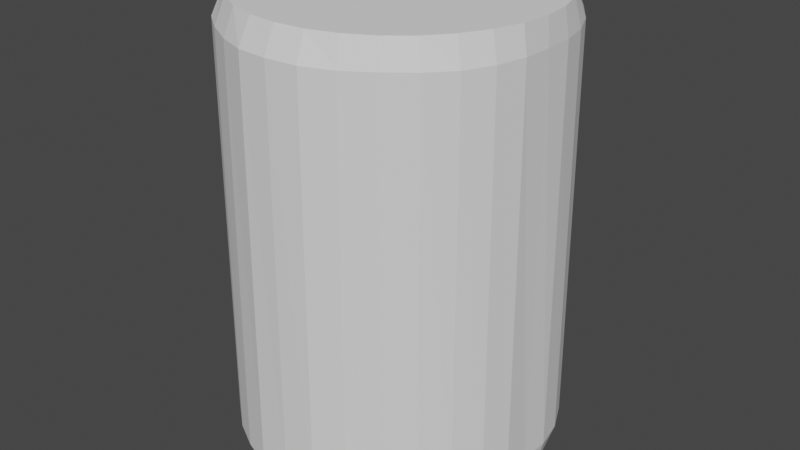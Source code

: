 # Source: pepsi.blend  (saved by Blender 2.80.75; exported with 4.5.12 LTS)
import bpy
from mathutils import Matrix  # noqa: F401  (used for matrix-valued properties, if any)

bpy.ops.wm.read_factory_settings(use_empty=True)
scene = bpy.context.scene
scene.name = 'Scene'

# ---- collections
col_collection = bpy.data.collections.new('Collection'); scene.collection.children.link(col_collection)

# ---- world
world_world = bpy.data.worlds.new('World'); scene.world = world_world
world_world.use_nodes = True; world_world.node_tree.nodes.clear()
_N = world_world.node_tree.nodes; _L = world_world.node_tree.links
n0 = _N.new('ShaderNodeOutputWorld'); n0.name = 'World Output'; n0.location = (300, 300)
n1 = _N.new('ShaderNodeBackground'); n1.name = 'Background'; n1.location = (10, 300)
n1.inputs[0].default_value = (0.05088, 0.05088, 0.05088, 1.0)
_L.new(n1.outputs[0], n0.inputs[0])
n0.is_active_output = True
world_world.color = (0.05088, 0.05088, 0.05088)
world_world.use_sun_shadow = False
world_world.sun_shadow_jitter_overblur = 0.0

# ---- meshes
me_cylinder = bpy.data.meshes.new('Cylinder')
me_cylinder.from_pydata([(0.0, 1.0, -1.0), (0.0, 1.0, 1.0), (0.1951, 0.9808, -1.0), (0.1951, 0.9808, 1.0), (0.3827, 0.9239, -1.0), (0.3827, 0.9239, 1.0), (0.5556, 0.8315, -1.0), (0.5556, 0.8315, 1.0), (0.7071, 0.7071, -1.0), (0.7071, 0.7071, 1.0), (0.8315, 0.5556, -1.0), (0.8315, 0.5556, 1.0), (0.9239, 0.3827, -1.0), (0.9239, 0.3827, 1.0), (0.9808, 0.1951, -1.0), (0.9808, 0.1951, 1.0), (1.0, 7.55e-08, -1.0), (1.0, 7.55e-08, 1.0), (0.9808, -0.1951, -1.0), (0.9808, -0.1951, 1.0), (0.9239, -0.3827, -1.0), (0.9239, -0.3827, 1.0), (0.8315, -0.5556, -1.0), (0.8315, -0.5556, 1.0), (0.7071, -0.7071, -1.0), (0.7071, -0.7071, 1.0), (0.5556, -0.8315, -1.0), (0.5556, -0.8315, 1.0), (0.3827, -0.9239, -1.0), (0.3827, -0.9239, 1.0), (0.1951, -0.9808, -1.0), (0.1951, -0.9808, 1.0), (-3.258e-07, -1.0, -1.0), (-3.258e-07, -1.0, 1.0), (-0.1951, -0.9808, -1.0), (-0.1951, -0.9808, 1.0), (-0.3827, -0.9239, -1.0), (-0.3827, -0.9239, 1.0), (-0.5556, -0.8315, -1.0), (-0.5556, -0.8315, 1.0), (-0.7071, -0.7071, -1.0), (-0.7071, -0.7071, 1.0), (-0.8315, -0.5556, -1.0), (-0.8315, -0.5556, 1.0), (-0.9239, -0.3827, -1.0), (-0.9239, -0.3827, 1.0), (-0.9808, -0.1951, -1.0), (-0.9808, -0.1951, 1.0), (-1.0, 9.656e-07, -1.0), (-1.0, 9.656e-07, 1.0), (-0.9808, 0.1951, -1.0), (-0.9808, 0.1951, 1.0), (-0.9239, 0.3827, -1.0), (-0.9239, 0.3827, 1.0), (-0.8315, 0.5556, -1.0), (-0.8315, 0.5556, 1.0), (-0.7071, 0.7071, -1.0), (-0.7071, 0.7071, 1.0), (-0.5556, 0.8315, -1.0), (-0.5556, 0.8315, 1.0), (-0.3827, 0.9239, -1.0), (-0.3827, 0.9239, 1.0), (-0.1951, 0.9808, -1.0), (-0.1951, 0.9808, 1.0), (0.0, 1.079, 0.891), (0.2117, 1.061, 0.8903), (0.41, 0.9845, 0.8891), (0.5942, 0.8847, 0.8929), (0.7606, 0.7588, 0.8933), (0.8806, 0.587, 0.8877), (0.9651, 0.3987, 0.8865), (1.01, 0.1999, 0.8862), (1.014, 7.55e-08, 0.8857), (1.01, -0.1999, 0.8862), (0.9651, -0.3987, 0.8865), (0.8806, -0.587, 0.8877), (0.7606, -0.7588, 0.8933), (0.5942, -0.8847, 0.8929), (0.41, -0.9845, 0.8891), (0.2117, -1.061, 0.8903), (-3.257e-07, -1.079, 0.891), (-0.2117, -1.061, 0.8903), (-0.41, -0.9845, 0.8891), (-0.5942, -0.8847, 0.8929), (-0.7606, -0.7588, 0.8933), (-0.8806, -0.587, 0.8877), (-0.9651, -0.3987, 0.8865), (-1.01, -0.1999, 0.8862), (-1.014, 9.656e-07, 0.8857), (-1.01, 0.1999, 0.8862), (-0.9651, 0.3987, 0.8865), (-0.8806, 0.587, 0.8877), (-0.7606, 0.7588, 0.8933), (-0.5942, 0.8847, 0.8929), (-0.41, 0.9845, 0.8891), (-0.2117, 1.061, 0.8903), (0.2158, 1.08, -0.8616), (0.4195, 1.006, -0.859), (0.6051, 0.9018, -0.8595), (0.7691, 0.7673, -0.861), (0.9, 0.5996, -0.8576), (0.9901, 0.4081, -0.8563), (1.034, 0.2038, -0.8554), (1.027, 7.55e-08, -0.8547), (1.034, -0.2038, -0.8554), (0.9901, -0.4081, -0.8563), (0.9, -0.5996, -0.8576), (0.7691, -0.7673, -0.861), (0.6051, -0.9018, -0.8595), (0.4195, -1.006, -0.859), (0.2158, -1.08, -0.8616), (-3.257e-07, -1.094, -0.8629), (-0.2158, -1.08, -0.8616), (-0.4195, -1.006, -0.859), (-0.6051, -0.9018, -0.8595), (-0.7691, -0.7673, -0.861), (-0.9, -0.5996, -0.8576), (-0.9901, -0.4081, -0.8563), (-1.034, -0.2038, -0.8554), (-1.027, 9.657e-07, -0.8547), (-1.034, 0.2038, -0.8554), (-0.9901, 0.4081, -0.8563), (-0.9, 0.5996, -0.8576), (-0.7691, 0.7673, -0.861), (-0.6051, 0.9018, -0.8595), (-0.4195, 1.006, -0.859), (-0.2158, 1.08, -0.8616), (0.0, 1.094, -0.8629)], [], [(64, 1, 3, 65), (65, 3, 5, 66), (66, 5, 7, 67), (67, 7, 9, 68), (68, 9, 11, 69), (69, 11, 13, 70), (70, 13, 15, 71), (71, 15, 17, 72), (72, 17, 19, 73), (73, 19, 21, 74), (74, 21, 23, 75), (75, 23, 25, 76), (76, 25, 27, 77), (77, 27, 29, 78), (78, 29, 31, 79), (79, 31, 33, 80), (80, 33, 35, 81), (81, 35, 37, 82), (82, 37, 39, 83), (83, 39, 41, 84), (84, 41, 43, 85), (85, 43, 45, 86), (86, 45, 47, 87), (87, 47, 49, 88), (88, 49, 51, 89), (89, 51, 53, 90), (90, 53, 55, 91), (91, 55, 57, 92), (92, 57, 59, 93), (93, 59, 61, 94), (3, 1, 63, 61, 59, 57, 55, 53, 51, 49, 47, 45, 43, 41, 39, 37, 35, 33, 31, 29, 27, 25, 23, 21, 19, 17, 15, 13, 11, 9, 7, 5), (94, 61, 63, 95), (95, 63, 1, 64), (0, 2, 4, 6, 8, 10, 12, 14, 16, 18, 20, 22, 24, 26, 28, 30, 32, 34, 36, 38, 40, 42, 44, 46, 48, 50, 52, 54, 56, 58, 60, 62), (126, 95, 64, 127), (125, 94, 95, 126), (124, 93, 94, 125), (123, 92, 93, 124), (122, 91, 92, 123), (121, 90, 91, 122), (120, 89, 90, 121), (119, 88, 89, 120), (118, 87, 88, 119), (117, 86, 87, 118), (116, 85, 86, 117), (115, 84, 85, 116), (114, 83, 84, 115), (113, 82, 83, 114), (112, 81, 82, 113), (111, 80, 81, 112), (110, 79, 80, 111), (109, 78, 79, 110), (108, 77, 78, 109), (107, 76, 77, 108), (106, 75, 76, 107), (105, 74, 75, 106), (104, 73, 74, 105), (103, 72, 73, 104), (102, 71, 72, 103), (101, 70, 71, 102), (100, 69, 70, 101), (99, 68, 69, 100), (98, 67, 68, 99), (97, 66, 67, 98), (96, 65, 66, 97), (127, 64, 65, 96), (0, 127, 96, 2), (2, 96, 97, 4), (4, 97, 98, 6), (6, 98, 99, 8), (8, 99, 100, 10), (10, 100, 101, 12), (12, 101, 102, 14), (14, 102, 103, 16), (16, 103, 104, 18), (18, 104, 105, 20), (20, 105, 106, 22), (22, 106, 107, 24), (24, 107, 108, 26), (26, 108, 109, 28), (28, 109, 110, 30), (30, 110, 111, 32), (32, 111, 112, 34), (34, 112, 113, 36), (36, 113, 114, 38), (38, 114, 115, 40), (40, 115, 116, 42), (42, 116, 117, 44), (44, 117, 118, 46), (46, 118, 119, 48), (48, 119, 120, 50), (50, 120, 121, 52), (52, 121, 122, 54), (54, 122, 123, 56), (56, 123, 124, 58), (58, 124, 125, 60), (60, 125, 126, 62), (62, 126, 127, 0)])
_uv = me_cylinder.uv_layers.new(name='UVMap')
_uv.uv.foreach_set('vector', [1.0, 0.9713, 1.0, 1.0, 0.9688, 1.0, 0.9688, 0.9713, 0.9688, 0.9713, 0.9688, 1.0, 0.9375, 1.0, 0.9375, 0.9713, 0.9375, 0.9713, 0.9375, 1.0, 0.9062, 1.0, 0.9062, 0.9713, 0.9062, 0.9713, 0.9062, 1.0, 0.875, 1.0, 0.875, 0.9713, 0.875, 0.9713, 0.875, 1.0, 0.8438, 1.0, 0.8438, 0.9713, 0.8438, 0.9713, 0.8438, 1.0, 0.8125, 1.0, 0.8125, 0.9713, 0.8125, 0.9713, 0.8125, 1.0, 0.7812, 1.0, 0.7813, 0.9713, 0.7813, 0.9713, 0.7812, 1.0, 0.75, 1.0, 0.75, 0.9713, 0.75, 0.9713, 0.75, 1.0, 0.7188, 1.0, 0.7188, 0.9713, 0.7188, 0.9713, 0.7188, 1.0, 0.6875, 1.0, 0.6875, 0.9713, 0.6875, 0.9713, 0.6875, 1.0, 0.6562, 1.0, 0.6562, 0.9713, 0.6562, 0.9713, 0.6562, 1.0, 0.625, 1.0, 0.625, 0.9713, 0.625, 0.9713, 0.625, 1.0, 0.5938, 1.0, 0.5938, 0.9713, 0.5938, 0.9713, 0.5938, 1.0, 0.5625, 1.0, 0.5625, 0.9713, 0.5625, 0.9713, 0.5625, 1.0, 0.5312, 1.0, 0.5312, 0.9713, 0.5312, 0.9713, 0.5312, 1.0, 0.5, 1.0, 0.5, 0.9713, 0.5, 0.9713, 0.5, 1.0, 0.4688, 1.0, 0.4687, 0.9713, 0.4687, 0.9713, 0.4688, 1.0, 0.4375, 1.0, 0.4375, 0.9713, 0.4375, 0.9713, 0.4375, 1.0, 0.4062, 1.0, 0.4062, 0.9713, 0.4062, 0.9713, 0.4062, 1.0, 0.375, 1.0, 0.375, 0.9713, 0.375, 0.9713, 0.375, 1.0, 0.3438, 1.0, 0.3438, 0.9713, 0.3438, 0.9713, 0.3438, 1.0, 0.3125, 1.0, 0.3125, 0.9713, 0.3125, 0.9713, 0.3125, 1.0, 0.2812, 1.0, 0.2812, 0.9713, 0.2812, 0.9713, 0.2812, 1.0, 0.25, 1.0, 0.25, 0.9713, 0.25, 0.9713, 0.25, 1.0, 0.2188, 1.0, 0.2188, 0.9713, 0.2188, 0.9713, 0.2188, 1.0, 0.1875, 1.0, 0.1875, 0.9713, 0.1875, 0.9713, 0.1875, 1.0, 0.1562, 1.0, 0.1562, 0.9713, 0.1562, 0.9713, 0.1562, 1.0, 0.125, 1.0, 0.125, 0.9713, 0.125, 0.9713, 0.125, 1.0, 0.09375, 1.0, 0.09375, 0.9713, 0.09375, 0.9713, 0.09375, 1.0, 0.0625, 1.0, 0.0625, 0.9713, 0.2968, 0.4854, 0.25, 0.49, 0.2032, 0.4854, 0.1582, 0.4717, 0.1167, 0.4496, 0.08029, 0.4197, 0.05045, 0.3833, 0.02827, 0.3418, 0.01461, 0.2968, 0.01, 0.25, 0.01461, 0.2032, 0.02827, 0.1582, 0.05045, 0.1167, 0.08029, 0.08029, 0.1167, 0.05045, 0.1582, 0.02827, 0.2032, 0.01461, 0.25, 0.01, 0.2968, 0.01461, 0.3418, 0.02827, 0.3833, 0.05045, 0.4197, 0.08029, 0.4496, 0.1167, 0.4717, 0.1582, 0.4854, 0.2032, 0.49, 0.25, 0.4854, 0.2968, 0.4717, 0.3418, 0.4496, 0.3833, 0.4197, 0.4197, 0.3833, 0.4496, 0.3418, 0.4717, 0.0625, 0.9713, 0.0625, 1.0, 0.03125, 1.0, 0.03125, 0.9713, 0.03125, 0.9713, 0.03125, 1.0, 0.0, 1.0, 0.0, 0.9713, 0.75, 0.49, 0.7968, 0.4854, 0.8418, 0.4717, 0.8833, 0.4496, 0.9197, 0.4197, 0.9496, 0.3833, 0.9717, 0.3418, 0.9854, 0.2968, 0.99, 0.25, 0.9854, 0.2032, 0.9717, 0.1582, 0.9496, 0.1167, 0.9197, 0.08029, 0.8833, 0.05045, 0.8418, 0.02827, 0.7968, 0.01461, 0.75, 0.01, 0.7032, 0.01461, 0.6582, 0.02827, 0.6167, 0.05045, 0.5803, 0.08029, 0.5504, 0.1167, 0.5283, 0.1582, 0.5146, 0.2032, 0.51, 0.25, 0.5146, 0.2968, 0.5283, 0.3418, 0.5504, 0.3833, 0.5803, 0.4197, 0.6167, 0.4496, 0.6582, 0.4717, 0.7032, 0.4854, 0.03125, 0.5366, 0.03125, 0.9713, 0.0, 0.9713, 0.0, 0.5366, 0.0625, 0.5366, 0.0625, 0.9713, 0.03125, 0.9713, 0.03125, 0.5366, 0.09375, 0.5366, 0.09375, 0.9713, 0.0625, 0.9713, 0.0625, 0.5366, 0.125, 0.5366, 0.125, 0.9713, 0.09375, 0.9713, 0.09375, 0.5366, 0.1562, 0.5366, 0.1562, 0.9713, 0.125, 0.9713, 0.125, 0.5366, 0.1875, 0.5366, 0.1875, 0.9713, 0.1562, 0.9713, 0.1562, 0.5366, 0.2188, 0.5366, 0.2188, 0.9713, 0.1875, 0.9713, 0.1875, 0.5366, 0.25, 0.5366, 0.25, 0.9713, 0.2188, 0.9713, 0.2188, 0.5366, 0.2812, 0.5366, 0.2812, 0.9713, 0.25, 0.9713, 0.25, 0.5366, 0.3125, 0.5366, 0.3125, 0.9713, 0.2812, 0.9713, 0.2812, 0.5366, 0.3438, 0.5366, 0.3438, 0.9713, 0.3125, 0.9713, 0.3125, 0.5366, 0.375, 0.5366, 0.375, 0.9713, 0.3438, 0.9713, 0.3438, 0.5366, 0.4062, 0.5366, 0.4062, 0.9713, 0.375, 0.9713, 0.375, 0.5366, 0.4375, 0.5366, 0.4375, 0.9713, 0.4062, 0.9713, 0.4062, 0.5366, 0.4688, 0.5366, 0.4687, 0.9713, 0.4375, 0.9713, 0.4375, 0.5366, 0.5, 0.5366, 0.5, 0.9713, 0.4687, 0.9713, 0.4688, 0.5366, 0.5312, 0.5366, 0.5312, 0.9713, 0.5, 0.9713, 0.5, 0.5366, 0.5625, 0.5366, 0.5625, 0.9713, 0.5312, 0.9713, 0.5312, 0.5366, 0.5938, 0.5366, 0.5938, 0.9713, 0.5625, 0.9713, 0.5625, 0.5366, 0.625, 0.5366, 0.625, 0.9713, 0.5938, 0.9713, 0.5938, 0.5366, 0.6562, 0.5366, 0.6562, 0.9713, 0.625, 0.9713, 0.625, 0.5366, 0.6875, 0.5366, 0.6875, 0.9713, 0.6562, 0.9713, 0.6562, 0.5366, 0.7188, 0.5366, 0.7188, 0.9713, 0.6875, 0.9713, 0.6875, 0.5366, 0.75, 0.5366, 0.75, 0.9713, 0.7188, 0.9713, 0.7188, 0.5366, 0.7812, 0.5366, 0.7813, 0.9713, 0.75, 0.9713, 0.75, 0.5366, 0.8125, 0.5366, 0.8125, 0.9713, 0.7813, 0.9713, 0.7812, 0.5366, 0.8438, 0.5366, 0.8438, 0.9713, 0.8125, 0.9713, 0.8125, 0.5366, 0.875, 0.5366, 0.875, 0.9713, 0.8438, 0.9713, 0.8438, 0.5366, 0.9062, 0.5366, 0.9062, 0.9713, 0.875, 0.9713, 0.875, 0.5366, 0.9375, 0.5366, 0.9375, 0.9713, 0.9062, 0.9713, 0.9062, 0.5366, 0.9688, 0.5366, 0.9688, 0.9713, 0.9375, 0.9713, 0.9375, 0.5366, 1.0, 0.5366, 1.0, 0.9713, 0.9688, 0.9713, 0.9688, 0.5366, 1.0, 0.5, 1.0, 0.5366, 0.9688, 0.5366, 0.9688, 0.5, 0.9688, 0.5, 0.9688, 0.5366, 0.9375, 0.5366, 0.9375, 0.5, 0.9375, 0.5, 0.9375, 0.5366, 0.9062, 0.5366, 0.9062, 0.5, 0.9062, 0.5, 0.9062, 0.5366, 0.875, 0.5366, 0.875, 0.5, 0.875, 0.5, 0.875, 0.5366, 0.8438, 0.5366, 0.8438, 0.5, 0.8438, 0.5, 0.8438, 0.5366, 0.8125, 0.5366, 0.8125, 0.5, 0.8125, 0.5, 0.8125, 0.5366, 0.7812, 0.5366, 0.7812, 0.5, 0.7812, 0.5, 0.7812, 0.5366, 0.75, 0.5366, 0.75, 0.5, 0.75, 0.5, 0.75, 0.5366, 0.7188, 0.5366, 0.7188, 0.5, 0.7188, 0.5, 0.7188, 0.5366, 0.6875, 0.5366, 0.6875, 0.5, 0.6875, 0.5, 0.6875, 0.5366, 0.6562, 0.5366, 0.6562, 0.5, 0.6562, 0.5, 0.6562, 0.5366, 0.625, 0.5366, 0.625, 0.5, 0.625, 0.5, 0.625, 0.5366, 0.5938, 0.5366, 0.5938, 0.5, 0.5938, 0.5, 0.5938, 0.5366, 0.5625, 0.5366, 0.5625, 0.5, 0.5625, 0.5, 0.5625, 0.5366, 0.5312, 0.5366, 0.5312, 0.5, 0.5312, 0.5, 0.5312, 0.5366, 0.5, 0.5366, 0.5, 0.5, 0.5, 0.5, 0.5, 0.5366, 0.4688, 0.5366, 0.4688, 0.5, 0.4688, 0.5, 0.4688, 0.5366, 0.4375, 0.5366, 0.4375, 0.5, 0.4375, 0.5, 0.4375, 0.5366, 0.4062, 0.5366, 0.4062, 0.5, 0.4062, 0.5, 0.4062, 0.5366, 0.375, 0.5366, 0.375, 0.5, 0.375, 0.5, 0.375, 0.5366, 0.3438, 0.5366, 0.3438, 0.5, 0.3438, 0.5, 0.3438, 0.5366, 0.3125, 0.5366, 0.3125, 0.5, 0.3125, 0.5, 0.3125, 0.5366, 0.2812, 0.5366, 0.2812, 0.5, 0.2812, 0.5, 0.2812, 0.5366, 0.25, 0.5366, 0.25, 0.5, 0.25, 0.5, 0.25, 0.5366, 0.2188, 0.5366, 0.2188, 0.5, 0.2188, 0.5, 0.2188, 0.5366, 0.1875, 0.5366, 0.1875, 0.5, 0.1875, 0.5, 0.1875, 0.5366, 0.1562, 0.5366, 0.1562, 0.5, 0.1562, 0.5, 0.1562, 0.5366, 0.125, 0.5366, 0.125, 0.5, 0.125, 0.5, 0.125, 0.5366, 0.09375, 0.5366, 0.09375, 0.5, 0.09375, 0.5, 0.09375, 0.5366, 0.0625, 0.5366, 0.0625, 0.5, 0.0625, 0.5, 0.0625, 0.5366, 0.03125, 0.5366, 0.03125, 0.5, 0.03125, 0.5, 0.03125, 0.5366, 0.0, 0.5366, 0.0, 0.5])
me_cylinder.use_remesh_preserve_volume = False
me_cylinder.use_remesh_preserve_attributes = False
me_cylinder.use_mirror_vertex_groups = False
me_cylinder.update()

# ---- objects
ob_cylinder = bpy.data.objects.new('Cylinder', me_cylinder)

# ---- transforms, parenting, visibility, modifiers, constraints
ob_cylinder.location = (0.0, 0.0, 1.4)
ob_cylinder.scale = (1.0, 1.0, 1.549)
ob_cylinder.lineart.crease_threshold = 0.0

# ---- collection membership
col_collection.objects.link(ob_cylinder)

# ---- scene / render settings (as saved in the file)
scene.frame_start = 1; scene.frame_end = 250; scene.frame_set(51)
scene.render.engine = 'BLENDER_EEVEE_NEXT'
scene.cycles.use_denoising = False
scene.cycles.samples = 128
scene.cycles.sampling_pattern = 'TABULATED_SOBOL'
scene.cycles.use_adaptive_sampling = False
scene.cycles.use_light_tree = False
scene.view_settings.view_transform = 'Filmic'
bpy.context.view_layer.update()

# ---- added for rendering (the .blend has no active camera and no usable light): camera, sun
cam_auto = bpy.data.cameras.new('AutoCamera')
cam_auto.lens = 50.0
cam_auto.sensor_width = 36.0
cam_auto.clip_end = 1000.0
ob_auto_camera = bpy.data.objects.new('AutoCamera', cam_auto)
scene.collection.objects.link(ob_auto_camera)
ob_auto_camera.location = (3.99744, -4.79693, 4.59826)
ob_auto_camera.rotation_euler = (1.09748, -7.21219e-08, 0.694738)
scene.camera = ob_auto_camera
light_auto_sun = bpy.data.lights.new('AutoSun', 'SUN')
light_auto_sun.energy = 3.0
light_auto_sun.angle = 0.0523599
ob_auto_sun = bpy.data.objects.new('AutoSun', light_auto_sun)
scene.collection.objects.link(ob_auto_sun)
ob_auto_sun.rotation_euler = (0.872665, 0.174533, 0.523599)
bpy.context.view_layer.update()
